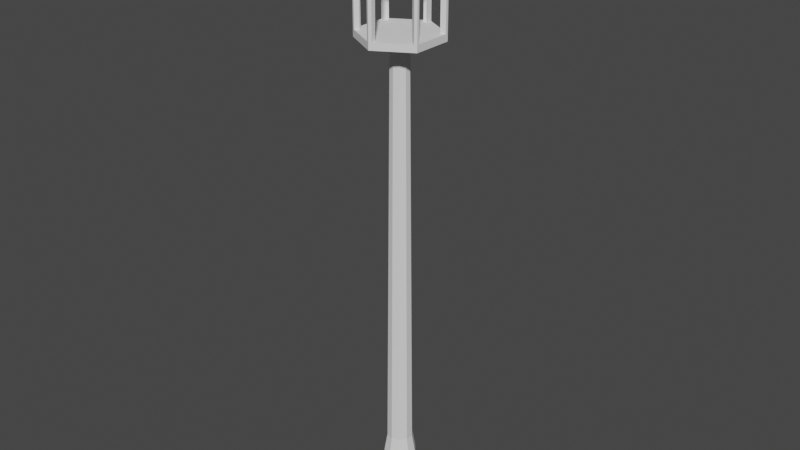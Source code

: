 # Source: flashlight.blend  (saved by Blender 2.93.20; exported with 4.5.12 LTS)
import bpy
from mathutils import Matrix  # noqa: F401  (used for matrix-valued properties, if any)

bpy.ops.wm.read_factory_settings(use_empty=True)
scene = bpy.context.scene
scene.name = 'Scene'

# ---- collections
col_collection = bpy.data.collections.new('Collection'); scene.collection.children.link(col_collection)

# ---- world
world_world = bpy.data.worlds.new('World'); scene.world = world_world
world_world.use_nodes = True; world_world.node_tree.nodes.clear()
_N = world_world.node_tree.nodes; _L = world_world.node_tree.links
n0 = _N.new('ShaderNodeOutputWorld'); n0.name = 'World Output'; n0.location = (300, 300)
n1 = _N.new('ShaderNodeBackground'); n1.name = 'Background'; n1.location = (10, 300)
n1.inputs[0].default_value = (0.05088, 0.05088, 0.05088, 1.0)
_L.new(n1.outputs[0], n0.inputs[0])
n0.is_active_output = True
world_world.color = (0.05088, 0.05088, 0.05088)
world_world.use_sun_shadow = False
world_world.sun_shadow_jitter_overblur = 0.0

# ---- meshes
me_x = bpy.data.meshes.new('Цилиндр')
me_x.from_pydata([(-2.043e-09, 0.2262, -1.5), (3.384e-10, 0.05578, 1.5), (0.133, 0.183, -1.5), (0.03278, 0.04512, 1.5), (0.2152, 0.06991, -1.5), (0.05305, 0.01724, 1.5), (0.2152, -0.06991, -1.5), (0.05305, -0.01724, 1.5), (0.133, -0.183, -1.5), (0.03278, -0.04512, 1.5), (-2.182e-08, -0.2262, -1.5), (-4.538e-09, -0.05578, 1.5), (-0.133, -0.183, -1.5), (-0.03278, -0.04512, 1.5), (-0.2152, -0.06991, -1.5), (-0.05305, -0.01724, 1.5), (-0.2152, 0.06991, -1.5), (-0.05305, 0.01724, 1.5), (-0.133, 0.183, -1.5), (-0.03278, 0.04512, 1.5), (0.0, 0.08, -1.331), (0.04702, 0.06472, -1.331), (0.07608, 0.02472, -1.331), (0.07608, -0.02472, -1.331), (0.04702, -0.06472, -1.331), (-6.994e-09, -0.08, -1.331), (-0.04702, -0.06472, -1.331), (-0.07608, -0.02472, -1.331), (-0.07608, 0.02472, -1.331), (-0.04702, 0.06472, -1.331), (-3.165e-10, 0.1027, -1.23), (0.06034, 0.08305, -1.23), (0.09763, 0.03172, -1.23), (0.09763, -0.03172, -1.23), (0.06034, -0.08305, -1.23), (-9.291e-09, -0.1027, -1.23), (-0.06034, -0.08305, -1.23), (-0.09763, -0.03172, -1.23), (-0.09763, 0.03172, -1.23), (-0.06034, 0.08305, -1.23), (0.117, 0.161, -1.446), (0.1893, 0.06151, -1.446), (0.1893, -0.06151, -1.446), (0.117, -0.161, -1.446), (-1.906e-08, -0.199, -1.446), (-0.117, -0.161, -1.446), (-0.1893, -0.06151, -1.446), (-0.1893, 0.06151, -1.446), (-0.117, 0.161, -1.446), (-1.663e-09, 0.199, -1.446), (-1.663e-09, 0.199, -1.446), (0.117, 0.161, -1.446), (0.1893, 0.06151, -1.446), (0.1893, -0.06151, -1.446), (0.117, -0.161, -1.446), (-1.906e-08, -0.199, -1.446), (-0.117, -0.161, -1.446), (-0.1893, -0.06151, -1.446), (-0.1893, 0.06151, -1.446), (-0.117, 0.161, -1.446), (-1.222e-09, 0.1142, -1.389), (0.06711, 0.09237, -1.389), (0.1086, 0.03528, -1.389), (0.1086, -0.03528, -1.389), (0.06711, -0.09237, -1.389), (-1.12e-08, -0.1142, -1.389), (-0.06711, -0.09237, -1.389), (-0.1086, -0.03528, -1.389), (-0.1086, 0.03528, -1.389), (-0.06711, 0.09237, -1.389), (0.0, 0.08, -1.068), (0.04702, 0.06472, -1.068), (0.07608, 0.02472, -1.068), (0.07608, -0.02472, -1.068), (0.04702, -0.06472, -1.068), (-6.994e-09, -0.08, -1.068), (-0.04702, -0.06472, -1.068), (-0.07608, -0.02472, -1.068), (-0.07608, 0.02472, -1.068), (-0.04702, 0.06472, -1.068), (0.05838, 0.08036, -1.179), (0.09447, 0.03069, -1.179), (0.09447, -0.03069, -1.179), (0.05838, -0.08036, -1.179), (-8.82e-09, -0.09933, -1.179), (-0.05838, -0.08036, -1.179), (-0.09447, -0.03069, -1.179), (-0.09447, 0.03069, -1.179), (-0.05838, 0.08036, -1.179), (-1.365e-10, 0.09933, -1.179), (0.05581, 0.07682, -1.28), (0.0903, 0.02934, -1.28), (0.0903, -0.02934, -1.28), (0.05581, -0.07682, -1.28), (-8.376e-09, -0.09495, -1.28), (-0.05581, -0.07682, -1.28), (-0.0903, -0.02934, -1.28), (-0.0903, 0.02934, -1.28), (-0.05581, 0.07682, -1.28), (-7.532e-11, 0.09495, -1.28)], [], [(70, 1, 3, 71), (71, 3, 5, 72), (72, 5, 7, 73), (73, 7, 9, 74), (74, 9, 11, 75), (75, 11, 13, 76), (76, 13, 15, 77), (77, 15, 17, 78), (3, 1, 19, 17, 15, 13, 11, 9, 7, 5), (78, 17, 19, 79), (79, 19, 1, 70), (0, 2, 4, 6, 8, 10, 12, 14, 16, 18), (69, 29, 20, 60), (68, 28, 29, 69), (67, 27, 28, 68), (66, 26, 27, 67), (65, 25, 26, 66), (64, 24, 25, 65), (63, 23, 24, 64), (62, 22, 23, 63), (61, 21, 22, 62), (60, 20, 21, 61), (98, 39, 30, 99), (97, 38, 39, 98), (96, 37, 38, 97), (95, 36, 37, 96), (94, 35, 36, 95), (93, 34, 35, 94), (92, 33, 34, 93), (91, 32, 33, 92), (90, 31, 32, 91), (99, 30, 31, 90), (0, 49, 40, 2), (2, 40, 41, 4), (4, 41, 42, 6), (6, 42, 43, 8), (8, 43, 44, 10), (10, 44, 45, 12), (12, 45, 46, 14), (14, 46, 47, 16), (16, 47, 48, 18), (18, 48, 49, 0), (49, 50, 51, 40), (40, 51, 52, 41), (41, 52, 53, 42), (42, 53, 54, 43), (43, 54, 55, 44), (44, 55, 56, 45), (45, 56, 57, 46), (46, 57, 58, 47), (47, 58, 59, 48), (48, 59, 50, 49), (50, 60, 61, 51), (51, 61, 62, 52), (52, 62, 63, 53), (53, 63, 64, 54), (54, 64, 65, 55), (55, 65, 66, 56), (56, 66, 67, 57), (57, 67, 68, 58), (58, 68, 69, 59), (59, 69, 60, 50), (88, 79, 70, 89), (87, 78, 79, 88), (86, 77, 78, 87), (85, 76, 77, 86), (84, 75, 76, 85), (83, 74, 75, 84), (82, 73, 74, 83), (81, 72, 73, 82), (80, 71, 72, 81), (89, 70, 71, 80), (30, 89, 80, 31), (31, 80, 81, 32), (32, 81, 82, 33), (33, 82, 83, 34), (34, 83, 84, 35), (35, 84, 85, 36), (36, 85, 86, 37), (37, 86, 87, 38), (38, 87, 88, 39), (39, 88, 89, 30), (20, 99, 90, 21), (21, 90, 91, 22), (22, 91, 92, 23), (23, 92, 93, 24), (24, 93, 94, 25), (25, 94, 95, 26), (26, 95, 96, 27), (27, 96, 97, 28), (28, 97, 98, 29), (29, 98, 99, 20)])
_uv = me_x.uv_layers.new(name='UVКарта')
_uv.uv.foreach_set('vector', [1.0, 0.5721, 1.0, 1.0, 0.9, 1.0, 0.9, 0.5721, 0.9, 0.5721, 0.9, 1.0, 0.8, 1.0, 0.8, 0.5721, 0.8, 0.5721, 0.8, 1.0, 0.7, 1.0, 0.7, 0.5721, 0.7, 0.5721, 0.7, 1.0, 0.6, 1.0, 0.6, 0.5721, 0.6, 0.5721, 0.6, 1.0, 0.5, 1.0, 0.5, 0.5721, 0.5, 0.5721, 0.5, 1.0, 0.4, 1.0, 0.4, 0.5721, 0.4, 0.5721, 0.4, 1.0, 0.3, 1.0, 0.3, 0.5721, 0.3, 0.5721, 0.3, 1.0, 0.2, 1.0, 0.2, 0.5721, 0.3911, 0.4442, 0.25, 0.49, 0.1089, 0.4442, 0.02175, 0.3242, 0.02175, 0.1758, 0.1089, 0.05584, 0.25, 0.01, 0.3911, 0.05584, 0.4783, 0.1758, 0.4783, 0.3242, 0.2, 0.5721, 0.2, 1.0, 0.1, 1.0, 0.1, 0.5721, 0.1, 0.5721, 0.1, 1.0, -7.451e-08, 1.0, -7.451e-08, 0.5721, 0.75, 0.49, 0.8911, 0.4442, 0.9783, 0.3242, 0.9783, 0.1758, 0.8911, 0.05584, 0.75, 0.01, 0.6089, 0.05584, 0.5217, 0.1758, 0.5217, 0.3242, 0.6089, 0.4442, 0.1, 0.5186, 0.1, 0.5282, -7.451e-08, 0.5282, -7.451e-08, 0.5186, 0.2, 0.5186, 0.2, 0.5282, 0.1, 0.5282, 0.1, 0.5186, 0.3, 0.5186, 0.3, 0.5282, 0.2, 0.5282, 0.2, 0.5186, 0.4, 0.5186, 0.4, 0.5282, 0.3, 0.5282, 0.3, 0.5186, 0.5, 0.5186, 0.5, 0.5282, 0.4, 0.5282, 0.4, 0.5186, 0.6, 0.5186, 0.6, 0.5282, 0.5, 0.5282, 0.5, 0.5186, 0.7, 0.5186, 0.7, 0.5282, 0.6, 0.5282, 0.6, 0.5186, 0.8, 0.5186, 0.8, 0.5282, 0.7, 0.5282, 0.7, 0.5186, 0.9, 0.5186, 0.9, 0.5282, 0.8, 0.5282, 0.8, 0.5186, 1.0, 0.5186, 1.0, 0.5282, 0.9, 0.5282, 0.9, 0.5186, 0.1, 0.5366, 0.1, 0.545, -7.451e-08, 0.545, -7.451e-08, 0.5366, 0.2, 0.5366, 0.2, 0.545, 0.1, 0.545, 0.1, 0.5366, 0.3, 0.5366, 0.3, 0.545, 0.2, 0.545, 0.2, 0.5366, 0.4, 0.5366, 0.4, 0.545, 0.3, 0.545, 0.3, 0.5366, 0.5, 0.5366, 0.5, 0.545, 0.4, 0.545, 0.4, 0.5366, 0.6, 0.5366, 0.6, 0.545, 0.5, 0.545, 0.5, 0.5366, 0.7, 0.5366, 0.7, 0.545, 0.6, 0.545, 0.6, 0.5366, 0.8, 0.5366, 0.8, 0.545, 0.7, 0.545, 0.7, 0.5366, 0.9, 0.5366, 0.9, 0.545, 0.8, 0.545, 0.8, 0.5366, 1.0, 0.5366, 1.0, 0.545, 0.9, 0.545, 0.9, 0.5366, 1.0, 0.5, 1.0, 0.509, 0.9, 0.509, 0.9, 0.5, 0.9, 0.5, 0.9, 0.509, 0.8, 0.509, 0.8, 0.5, 0.8, 0.5, 0.8, 0.509, 0.7, 0.509, 0.7, 0.5, 0.7, 0.5, 0.7, 0.509, 0.6, 0.509, 0.6, 0.5, 0.6, 0.5, 0.6, 0.509, 0.5, 0.509, 0.5, 0.5, 0.5, 0.5, 0.5, 0.509, 0.4, 0.509, 0.4, 0.5, 0.4, 0.5, 0.4, 0.509, 0.3, 0.509, 0.3, 0.5, 0.3, 0.5, 0.3, 0.509, 0.2, 0.509, 0.2, 0.5, 0.2, 0.5, 0.2, 0.509, 0.1, 0.509, 0.1, 0.5, 0.1, 0.5, 0.1, 0.509, -7.451e-08, 0.509, -7.451e-08, 0.5, 1.0, 0.509, 1.0, 0.509, 0.9, 0.509, 0.9, 0.509, 0.9, 0.509, 0.9, 0.509, 0.8, 0.509, 0.8, 0.509, 0.8, 0.509, 0.8, 0.509, 0.7, 0.509, 0.7, 0.509, 0.7, 0.509, 0.7, 0.509, 0.6, 0.509, 0.6, 0.509, 0.6, 0.509, 0.6, 0.509, 0.5, 0.509, 0.5, 0.509, 0.5, 0.509, 0.5, 0.509, 0.4, 0.509, 0.4, 0.509, 0.4, 0.509, 0.4, 0.509, 0.3, 0.509, 0.3, 0.509, 0.3, 0.509, 0.3, 0.509, 0.2, 0.509, 0.2, 0.509, 0.2, 0.509, 0.2, 0.509, 0.1, 0.509, 0.1, 0.509, 0.1, 0.509, 0.1, 0.509, -7.451e-08, 0.509, -7.451e-08, 0.509, 1.0, 0.509, 1.0, 0.5186, 0.9, 0.5186, 0.9, 0.509, 0.9, 0.509, 0.9, 0.5186, 0.8, 0.5186, 0.8, 0.509, 0.8, 0.509, 0.8, 0.5186, 0.7, 0.5186, 0.7, 0.509, 0.7, 0.509, 0.7, 0.5186, 0.6, 0.5186, 0.6, 0.509, 0.6, 0.509, 0.6, 0.5186, 0.5, 0.5186, 0.5, 0.509, 0.5, 0.509, 0.5, 0.5186, 0.4, 0.5186, 0.4, 0.509, 0.4, 0.509, 0.4, 0.5186, 0.3, 0.5186, 0.3, 0.509, 0.3, 0.509, 0.3, 0.5186, 0.2, 0.5186, 0.2, 0.509, 0.2, 0.509, 0.2, 0.5186, 0.1, 0.5186, 0.1, 0.509, 0.1, 0.509, 0.1, 0.5186, -7.451e-08, 0.5186, -7.451e-08, 0.509, 0.1, 0.5535, 0.1, 0.5721, -7.451e-08, 0.5721, -7.451e-08, 0.5535, 0.2, 0.5535, 0.2, 0.5721, 0.1, 0.5721, 0.1, 0.5535, 0.3, 0.5535, 0.3, 0.5721, 0.2, 0.5721, 0.2, 0.5535, 0.4, 0.5535, 0.4, 0.5721, 0.3, 0.5721, 0.3, 0.5535, 0.5, 0.5535, 0.5, 0.5721, 0.4, 0.5721, 0.4, 0.5535, 0.6, 0.5535, 0.6, 0.5721, 0.5, 0.5721, 0.5, 0.5535, 0.7, 0.5535, 0.7, 0.5721, 0.6, 0.5721, 0.6, 0.5535, 0.8, 0.5535, 0.8, 0.5721, 0.7, 0.5721, 0.7, 0.5535, 0.9, 0.5535, 0.9, 0.5721, 0.8, 0.5721, 0.8, 0.5535, 1.0, 0.5535, 1.0, 0.5721, 0.9, 0.5721, 0.9, 0.5535, 1.0, 0.545, 1.0, 0.5535, 0.9, 0.5535, 0.9, 0.545, 0.9, 0.545, 0.9, 0.5535, 0.8, 0.5535, 0.8, 0.545, 0.8, 0.545, 0.8, 0.5535, 0.7, 0.5535, 0.7, 0.545, 0.7, 0.545, 0.7, 0.5535, 0.6, 0.5535, 0.6, 0.545, 0.6, 0.545, 0.6, 0.5535, 0.5, 0.5535, 0.5, 0.545, 0.5, 0.545, 0.5, 0.5535, 0.4, 0.5535, 0.4, 0.545, 0.4, 0.545, 0.4, 0.5535, 0.3, 0.5535, 0.3, 0.545, 0.3, 0.545, 0.3, 0.5535, 0.2, 0.5535, 0.2, 0.545, 0.2, 0.545, 0.2, 0.5535, 0.1, 0.5535, 0.1, 0.545, 0.1, 0.545, 0.1, 0.5535, -7.451e-08, 0.5535, -7.451e-08, 0.545, 1.0, 0.5282, 1.0, 0.5366, 0.9, 0.5366, 0.9, 0.5282, 0.9, 0.5282, 0.9, 0.5366, 0.8, 0.5366, 0.8, 0.5282, 0.8, 0.5282, 0.8, 0.5366, 0.7, 0.5366, 0.7, 0.5282, 0.7, 0.5282, 0.7, 0.5366, 0.6, 0.5366, 0.6, 0.5282, 0.6, 0.5282, 0.6, 0.5366, 0.5, 0.5366, 0.5, 0.5282, 0.5, 0.5282, 0.5, 0.5366, 0.4, 0.5366, 0.4, 0.5282, 0.4, 0.5282, 0.4, 0.5366, 0.3, 0.5366, 0.3, 0.5282, 0.3, 0.5282, 0.3, 0.5366, 0.2, 0.5366, 0.2, 0.5282, 0.2, 0.5282, 0.2, 0.5366, 0.1, 0.5366, 0.1, 0.5282, 0.1, 0.5282, 0.1, 0.5366, -7.451e-08, 0.5366, -7.451e-08, 0.5282])
me_x.use_remesh_fix_poles = True
me_x.use_remesh_preserve_attributes = False
me_x.update()
me_001 = bpy.data.meshes.new('Цилиндр.001')
me_001.from_pydata([(0.0, 0.25, 1.476), (0.0, 0.25, 2.036), (0.2165, 0.125, 1.476), (0.2165, 0.125, 2.036), (0.2165, -0.125, 1.476), (0.2165, -0.125, 2.036), (-2.186e-08, -0.25, 1.476), (-2.186e-08, -0.25, 2.036), (-0.2165, -0.125, 1.476), (-0.2165, -0.125, 2.036), (-0.2165, 0.125, 1.476), (-0.2165, 0.125, 2.036), (-6.076e-10, 0.2194, 2.036), (0.19, 0.1097, 2.036), (0.1895, -0.1099, 2.035), (-1.979e-08, -0.2194, 2.036), (-0.19, -0.1097, 2.036), (-0.19, 0.1097, 2.036), (-6.093e-10, 0.2193, 1.476), (0.1899, 0.1097, 1.476), (0.1894, -0.1098, 1.475), (-1.978e-08, -0.2193, 1.476), (-0.1899, -0.1097, 1.476), (-0.1899, 0.1097, 1.476), (0.0, 0.25, 1.983), (0.2165, 0.125, 1.983), (0.2165, -0.125, 1.983), (-2.186e-08, -0.25, 1.983), (-0.2165, -0.125, 1.983), (-0.2165, 0.125, 1.983), (0.2165, 0.125, 1.519), (0.2165, -0.125, 1.519), (-2.186e-08, -0.25, 1.519), (-0.2165, -0.125, 1.519), (-0.2165, 0.125, 1.519), (0.0, 0.25, 1.519), (-0.01569, 0.2409, 1.476), (-0.01569, 0.2409, 2.036), (-0.01377, 0.2115, 2.036), (-0.01376, 0.2114, 1.476), (-0.01569, 0.2409, 1.983), (-0.01569, 0.2409, 1.519), (0.01606, 0.2407, 1.476), (0.01606, 0.2407, 2.036), (0.01409, 0.2113, 2.036), (0.01409, 0.2112, 1.476), (0.01606, 0.2407, 1.983), (0.01606, 0.2407, 1.519), (-0.2004, 0.1343, 2.036), (-0.1758, 0.1179, 2.036), (-0.2004, 0.1343, 1.476), (-0.1758, 0.1178, 1.476), (-0.2004, 0.1343, 1.983), (-0.2004, 0.1343, 1.519), (-0.2165, 0.1037, 1.476), (-0.2165, 0.1037, 2.036), (-0.19, 0.09103, 2.036), (-0.1899, 0.09099, 1.476), (-0.2165, 0.1037, 1.983), (-0.2165, 0.1037, 1.519), (0.2028, 0.1329, 1.476), (0.1779, 0.1166, 1.476), (0.2028, 0.1329, 1.983), (0.2028, 0.1329, 1.519), (0.2028, 0.1329, 2.036), (0.178, 0.1166, 2.036), (0.2165, 0.1082, 1.476), (0.2165, 0.1082, 2.036), (0.19, 0.09495, 2.036), (0.1899, 0.09491, 1.476), (0.2165, 0.1082, 1.983), (0.2165, 0.1082, 1.519), (0.2165, -0.1109, 1.476), (0.1894, -0.09744, 1.475), (0.2165, -0.1109, 1.983), (0.2165, -0.1109, 1.519), (0.2165, -0.1109, 2.036), (0.1895, -0.09748, 2.035), (0.2021, -0.1333, 1.476), (0.2021, -0.1333, 2.036), (0.1774, -0.117, 2.036), (0.1773, -0.117, 1.476), (0.2021, -0.1333, 1.983), (0.2021, -0.1333, 1.519), (-0.2165, -0.107, 2.036), (-0.19, -0.09389, 2.036), (-0.2165, -0.107, 1.476), (-0.1899, -0.09385, 1.476), (-0.2165, -0.107, 1.983), (-0.2165, -0.107, 1.519), (-0.1997, -0.1347, 1.476), (-0.1997, -0.1347, 2.036), (-0.1753, -0.1182, 2.036), (-0.1752, -0.1182, 1.476), (-0.1997, -0.1347, 1.983), (-0.1997, -0.1347, 1.519), (-0.01557, -0.241, 2.036), (-0.01366, -0.2115, 2.036), (-0.01557, -0.241, 1.476), (-0.01366, -0.2114, 1.476), (-0.01557, -0.241, 1.983), (-0.01557, -0.241, 1.519), (0.01565, -0.241, 1.476), (0.01373, -0.2114, 1.476), (0.01565, -0.241, 1.983), (0.01565, -0.241, 1.519), (0.01565, -0.241, 2.036), (0.01373, -0.2115, 2.036), (-0.01366, -0.2115, 1.983), (-1.979e-08, -0.2194, 1.983), (-0.1753, -0.1182, 1.983), (-0.19, -0.1097, 1.983), (-0.19, -0.09389, 1.983), (-0.19, 0.09102, 1.983), (-0.19, 0.1097, 1.983), (-0.1758, 0.1179, 1.983), (-0.01377, 0.2115, 1.983), (-6.078e-10, 0.2194, 1.983), (0.01409, 0.2113, 1.983), (0.178, 0.1166, 1.983), (0.19, 0.1097, 1.983), (0.19, 0.09494, 1.983), (0.1895, -0.09747, 1.982), (0.1895, -0.1099, 1.982), (0.1774, -0.117, 1.983), (0.01373, -0.2115, 1.983), (-0.01366, -0.2115, 1.519), (-1.978e-08, -0.2193, 1.519), (-0.19, -0.09386, 1.519), (-0.1758, 0.1178, 1.519), (0.01409, 0.2112, 1.519), (0.178, 0.1166, 1.519), (0.19, 0.09491, 1.519), (0.1894, -0.09744, 1.519), (0.1773, -0.117, 1.519), (-0.1752, -0.1182, 1.519), (-0.19, -0.1097, 1.519), (-0.19, 0.09099, 1.519), (-0.19, 0.1097, 1.519), (-0.01376, 0.2114, 1.519), (-6.092e-10, 0.2193, 1.519), (0.19, 0.1097, 1.519), (0.1894, -0.1098, 1.519), (0.01373, -0.2114, 1.519)], [], [(62, 64, 3, 25), (74, 76, 5, 26), (104, 106, 7, 27), (94, 91, 9, 28), (48, 11, 17, 49), (58, 55, 11, 29), (40, 37, 1, 24), (72, 4, 20, 73), (59, 58, 29, 34), (96, 7, 15, 97), (67, 3, 13, 68), (84, 9, 16, 85), (43, 1, 12, 44), (79, 5, 14, 80), (41, 40, 24, 35), (54, 10, 23, 57), (60, 2, 19, 61), (102, 6, 21, 103), (36, 0, 18, 39), (90, 8, 22, 93), (95, 94, 28, 33), (105, 83, 134, 143), (75, 74, 26, 31), (63, 62, 25, 30), (60, 63, 30, 2), (72, 75, 31, 4), (102, 105, 32, 6), (90, 95, 33, 8), (36, 41, 35, 0), (54, 59, 34, 10), (50, 53, 41, 36), (50, 36, 39, 51), (105, 143, 125, 104), (52, 48, 37, 40), (1, 37, 38, 12), (0, 35, 47, 42), (125, 143, 127, 109), (0, 42, 45, 18), (64, 43, 44, 65), (24, 1, 43, 46), (29, 11, 48, 52), (34, 29, 52, 53), (10, 50, 51, 23), (10, 34, 53, 50), (37, 48, 49, 38), (86, 89, 59, 54), (86, 54, 57, 87), (11, 55, 56, 17), (27, 32, 105, 104), (88, 84, 55, 58), (3, 64, 65, 13), (42, 47, 63, 60), (94, 95, 135, 110), (42, 60, 61, 45), (46, 43, 64, 62), (2, 30, 71, 66), (30, 25, 70, 71), (76, 67, 68, 77), (2, 66, 69, 19), (25, 3, 67, 70), (5, 76, 77, 14), (66, 71, 75, 72), (100, 94, 110, 108), (66, 72, 73, 69), (70, 67, 76, 74), (4, 31, 83, 78), (31, 26, 82, 83), (4, 78, 81, 20), (106, 79, 80, 107), (26, 5, 79, 82), (28, 9, 84, 88), (33, 28, 88, 89), (8, 86, 87, 22), (8, 33, 89, 86), (55, 84, 85, 56), (98, 101, 95, 90), (101, 100, 108, 126), (98, 90, 93, 99), (9, 91, 92, 16), (100, 96, 91, 94), (27, 7, 96, 100), (6, 98, 99, 21), (32, 27, 100, 101), (6, 32, 101, 98), (91, 96, 97, 92), (7, 106, 107, 15), (78, 83, 105, 102), (101, 126, 135, 95), (78, 102, 103, 81), (82, 79, 106, 104), (126, 127, 21, 99), (108, 110, 92, 97), (110, 111, 16, 92), (128, 136, 22, 87), (112, 113, 56, 85), (113, 114, 17, 56), (129, 138, 23, 51), (115, 116, 38, 49), (116, 117, 12, 38), (130, 140, 18, 45), (131, 130, 45, 61), (119, 120, 13, 65), (132, 141, 19, 69), (133, 132, 69, 73), (122, 123, 14, 77), (134, 142, 20, 81), (125, 109, 15, 107), (143, 134, 81, 103), (107, 80, 124, 125), (58, 59, 137, 113), (80, 14, 123, 124), (133, 142, 123, 122), (77, 68, 121, 122), (68, 13, 120, 121), (131, 141, 120, 119), (65, 44, 118, 119), (44, 12, 117, 118), (139, 140, 117, 116), (88, 58, 113, 112), (49, 17, 114, 115), (137, 138, 114, 113), (89, 88, 112, 128), (85, 16, 111, 112), (135, 136, 111, 110), (89, 128, 137, 59), (97, 15, 109, 108), (99, 93, 135, 126), (93, 22, 136, 135), (87, 57, 137, 128), (57, 23, 138, 137), (51, 39, 139, 129), (39, 18, 140, 139), (61, 19, 141, 131), (73, 20, 142, 133), (103, 21, 127, 143), (40, 41, 139, 116), (124, 123, 142, 134), (52, 40, 116, 115), (121, 120, 141, 132), (53, 52, 115, 129), (53, 129, 139, 41), (115, 114, 138, 129), (112, 111, 136, 128), (108, 109, 127, 126), (83, 82, 124, 134), (104, 125, 124, 82), (75, 71, 132, 133), (75, 133, 122, 74), (74, 122, 121, 70), (71, 70, 121, 132), (63, 131, 119, 62), (63, 47, 130, 131), (47, 46, 118, 130), (24, 46, 47, 35), (62, 119, 118, 46), (140, 130, 118, 117), (140, 139, 129, 138, 137, 128, 136, 135, 126, 127, 21, 143, 134, 142, 133, 132, 141, 131, 130), (61, 19, 69, 73, 20, 81, 103, 21, 99, 93, 22, 87, 57, 23, 51, 39, 18, 45), (44, 65, 13, 68, 77, 14, 80, 107, 15, 97, 92, 16, 85, 56, 17, 49, 38, 12), (125, 109, 108, 110, 111, 112, 113, 114, 115, 38, 116, 117, 118, 119, 120, 121, 122, 123, 124)])
_uv = me_001.uv_layers.new(name='UVКарта')
_uv.uv.foreach_set('vector', [0.8439, 0.9529, 0.8439, 1.0, 0.8333, 1.0, 0.8333, 0.9529, 0.6761, 0.9529, 0.6761, 1.0, 0.6667, 1.0, 0.6667, 0.9529, 0.512, 0.9529, 0.512, 1.0, 0.5, 1.0, 0.5, 0.9529, 0.3462, 0.9529, 0.3462, 1.0, 0.3333, 1.0, 0.3333, 0.9529, 0.1542, 1.0, 0.1667, 1.0, 0.1667, 1.0, 0.1542, 1.0, 0.1809, 0.9529, 0.1809, 1.0, 0.1667, 1.0, 0.1667, 0.9529, 0.01208, 0.9529, 0.01208, 1.0, -8.941e-08, 1.0, -8.941e-08, 0.9529, 0.6761, 0.5, 0.6667, 0.5, 0.6667, 0.5, 0.6761, 0.5, 0.1809, 0.5387, 0.1809, 0.9529, 0.1667, 0.9529, 0.1667, 0.5387, 0.488, 1.0, 0.5, 1.0, 0.5, 1.0, 0.488, 1.0, 0.8221, 1.0, 0.8333, 1.0, 0.8333, 1.0, 0.8221, 1.0, 0.3213, 1.0, 0.3333, 1.0, 0.3333, 1.0, 0.3213, 1.0, 0.9876, 1.0, 1.0, 1.0, 1.0, 1.0, 0.9876, 1.0, 0.6556, 1.0, 0.6667, 1.0, 0.6667, 1.0, 0.6556, 1.0, 0.01208, 0.5387, 0.01208, 0.9529, -8.941e-08, 0.9529, -8.941e-08, 0.5387, 0.1809, 0.5, 0.1667, 0.5, 0.1667, 0.5, 0.1809, 0.5, 0.8439, 0.5, 0.8333, 0.5, 0.8333, 0.5, 0.8439, 0.5, 0.512, 0.5, 0.5, 0.5, 0.5, 0.5, 0.512, 0.5, 0.01208, 0.5, -8.941e-08, 0.5, -8.941e-08, 0.5, 0.01208, 0.5, 0.3462, 0.5, 0.3333, 0.5, 0.3333, 0.5, 0.3462, 0.5, 0.3462, 0.5387, 0.3462, 0.9529, 0.3333, 0.9529, 0.3333, 0.5387, 0.512, 0.5387, 0.6556, 0.5387, 0.6556, 0.5387, 0.512, 0.5387, 0.6761, 0.5387, 0.6761, 0.9529, 0.6667, 0.9529, 0.6667, 0.5387, 0.8439, 0.5387, 0.8439, 0.9529, 0.8333, 0.9529, 0.8333, 0.5387, 0.8439, 0.5, 0.8439, 0.5387, 0.8333, 0.5387, 0.8333, 0.5, 0.6761, 0.5, 0.6761, 0.5387, 0.6667, 0.5387, 0.6667, 0.5, 0.512, 0.5, 0.512, 0.5387, 0.5, 0.5387, 0.5, 0.5, 0.3462, 0.5, 0.3462, 0.5387, 0.3333, 0.5387, 0.3333, 0.5, 0.01208, 0.5, 0.01208, 0.5387, -8.941e-08, 0.5387, -8.941e-08, 0.5, 0.1809, 0.5, 0.1809, 0.5387, 0.1667, 0.5387, 0.1667, 0.5, 0.1542, 0.5, 0.1542, 0.5387, 0.01208, 0.5387, 0.01208, 0.5, 0.1542, 0.5, 0.01208, 0.5, 0.01208, 0.5, 0.1542, 0.5, 0.512, 0.5387, 0.512, 0.5387, 0.512, 0.9503, 0.512, 0.9529, 0.1542, 0.9529, 0.1542, 1.0, 0.01208, 1.0, 0.01208, 0.9529, -8.941e-08, 1.0, 0.01208, 1.0, 0.01208, 1.0, -8.941e-08, 1.0, 1.0, 0.5, 1.0, 0.5387, 0.9876, 0.5387, 0.9876, 0.5, 0.512, 0.9503, 0.512, 0.5387, 0.5, 0.5387, 0.5, 0.9503, 1.0, 0.5, 0.9876, 0.5, 0.9876, 0.5, 1.0, 0.5, 0.8439, 1.0, 0.9876, 1.0, 0.9876, 1.0, 0.8439, 1.0, 1.0, 0.9529, 1.0, 1.0, 0.9876, 1.0, 0.9876, 0.9529, 0.1667, 0.9529, 0.1667, 1.0, 0.1542, 1.0, 0.1542, 0.9529, 0.1667, 0.5387, 0.1667, 0.9529, 0.1542, 0.9529, 0.1542, 0.5387, 0.1667, 0.5, 0.1542, 0.5, 0.1542, 0.5, 0.1667, 0.5, 0.1667, 0.5, 0.1667, 0.5387, 0.1542, 0.5387, 0.1542, 0.5, 0.01208, 1.0, 0.1542, 1.0, 0.1542, 1.0, 0.01208, 1.0, 0.3213, 0.5, 0.3213, 0.5387, 0.1809, 0.5387, 0.1809, 0.5, 0.3213, 0.5, 0.1809, 0.5, 0.1809, 0.5, 0.3213, 0.5, 0.1667, 1.0, 0.1809, 1.0, 0.1809, 1.0, 0.1667, 1.0, 0.5, 0.9529, 0.5, 0.5387, 0.512, 0.5387, 0.512, 0.9529, 0.3213, 0.9529, 0.3213, 1.0, 0.1809, 1.0, 0.1809, 0.9529, 0.8333, 1.0, 0.8439, 1.0, 0.8439, 1.0, 0.8333, 1.0, 0.9876, 0.5, 0.9876, 0.5387, 0.8439, 0.5387, 0.8439, 0.5, 0.3462, 0.9529, 0.3462, 0.5387, 0.3462, 0.5387, 0.3462, 0.9503, 0.9876, 0.5, 0.8439, 0.5, 0.8439, 0.5, 0.9876, 0.5, 0.9876, 0.9529, 0.9876, 1.0, 0.8439, 1.0, 0.8439, 0.9529, 0.8333, 0.5, 0.8333, 0.5387, 0.8221, 0.5387, 0.8221, 0.5, 0.8333, 0.5387, 0.8333, 0.9529, 0.8221, 0.9529, 0.8221, 0.5387, 0.6761, 1.0, 0.8221, 1.0, 0.8221, 1.0, 0.6761, 1.0, 0.8333, 0.5, 0.8221, 0.5, 0.8221, 0.5, 0.8333, 0.5, 0.8333, 0.9529, 0.8333, 1.0, 0.8221, 1.0, 0.8221, 0.9529, 0.6667, 1.0, 0.6761, 1.0, 0.6761, 1.0, 0.6667, 1.0, 0.8221, 0.5, 0.8221, 0.5387, 0.6761, 0.5387, 0.6761, 0.5, 0.488, 0.9529, 0.3462, 0.9529, 0.3462, 0.9503, 0.488, 0.9503, 0.8221, 0.5, 0.6761, 0.5, 0.6761, 0.5, 0.8221, 0.5, 0.8221, 0.9529, 0.8221, 1.0, 0.6761, 1.0, 0.6761, 0.9529, 0.6667, 0.5, 0.6667, 0.5387, 0.6556, 0.5387, 0.6556, 0.5, 0.6667, 0.5387, 0.6667, 0.9529, 0.6556, 0.9529, 0.6556, 0.5387, 0.6667, 0.5, 0.6556, 0.5, 0.6556, 0.5, 0.6667, 0.5, 0.512, 1.0, 0.6556, 1.0, 0.6556, 1.0, 0.512, 1.0, 0.6667, 0.9529, 0.6667, 1.0, 0.6556, 1.0, 0.6556, 0.9529, 0.3333, 0.9529, 0.3333, 1.0, 0.3213, 1.0, 0.3213, 0.9529, 0.3333, 0.5387, 0.3333, 0.9529, 0.3213, 0.9529, 0.3213, 0.5387, 0.3333, 0.5, 0.3213, 0.5, 0.3213, 0.5, 0.3333, 0.5, 0.3333, 0.5, 0.3333, 0.5387, 0.3213, 0.5387, 0.3213, 0.5, 0.1809, 1.0, 0.3213, 1.0, 0.3213, 1.0, 0.1809, 1.0, 0.488, 0.5, 0.488, 0.5387, 0.3462, 0.5387, 0.3462, 0.5, 0.488, 0.5387, 0.488, 0.9529, 0.488, 0.9503, 0.488, 0.5387, 0.488, 0.5, 0.3462, 0.5, 0.3462, 0.5, 0.488, 0.5, 0.3333, 1.0, 0.3462, 1.0, 0.3462, 1.0, 0.3333, 1.0, 0.488, 0.9529, 0.488, 1.0, 0.3462, 1.0, 0.3462, 0.9529, 0.5, 0.9529, 0.5, 1.0, 0.488, 1.0, 0.488, 0.9529, 0.5, 0.5, 0.488, 0.5, 0.488, 0.5, 0.5, 0.5, 0.5, 0.5387, 0.5, 0.9529, 0.488, 0.9529, 0.488, 0.5387, 0.5, 0.5, 0.5, 0.5387, 0.488, 0.5387, 0.488, 0.5, 0.3462, 1.0, 0.488, 1.0, 0.488, 1.0, 0.3462, 1.0, 0.5, 1.0, 0.512, 1.0, 0.512, 1.0, 0.5, 1.0, 0.6556, 0.5, 0.6556, 0.5387, 0.512, 0.5387, 0.512, 0.5, 0.488, 0.5387, 0.488, 0.5387, 0.3462, 0.5387, 0.3462, 0.5387, 0.6556, 0.5, 0.512, 0.5, 0.512, 0.5, 0.6556, 0.5, 0.6556, 0.9529, 0.6556, 1.0, 0.512, 1.0, 0.512, 0.9529, 0.488, 0.5387, 0.5, 0.5387, 0.5, 0.5, 0.488, 0.5, 0.488, 0.9503, 0.3462, 0.9503, 0.3462, 1.0, 0.488, 1.0, 0.3462, 0.9503, 0.3333, 0.9503, 0.3333, 1.0, 0.3462, 1.0, 0.3213, 0.5387, 0.3333, 0.5387, 0.3333, 0.5, 0.3213, 0.5, 0.3213, 0.9503, 0.1809, 0.9503, 0.1809, 1.0, 0.3213, 1.0, 0.1809, 0.9503, 0.1667, 0.9503, 0.1667, 1.0, 0.1809, 1.0, 0.1542, 0.5387, 0.1667, 0.5387, 0.1667, 0.5, 0.1542, 0.5, 0.1542, 0.9503, 0.01208, 0.9503, 0.01208, 1.0, 0.1542, 1.0, 0.01208, 0.9503, -8.941e-08, 0.9503, -8.941e-08, 1.0, 0.01208, 1.0, 0.9876, 0.5387, 0.9225, 0.5387, 1.0, 0.5, 0.9876, 0.5, 0.8439, 0.5387, 0.9876, 0.5387, 0.9876, 0.5, 0.8439, 0.5, 0.8439, 0.9503, 0.8333, 0.9503, 0.8333, 1.0, 0.8439, 1.0, 0.8221, 0.5387, 0.8333, 0.5387, 0.8333, 0.5, 0.8221, 0.5, 0.6761, 0.5387, 0.8221, 0.5387, 0.8221, 0.5, 0.6761, 0.5, 0.6761, 0.9503, 0.6667, 0.9503, 0.6667, 1.0, 0.6761, 1.0, 0.6556, 0.5387, 0.6667, 0.5387, 0.6667, 0.5, 0.6556, 0.5, 0.512, 0.9503, 0.5, 0.9503, 0.5, 1.0, 0.512, 1.0, 0.512, 0.5387, 0.6556, 0.5387, 0.6556, 0.5, 0.512, 0.5, 0.512, 1.0, 0.6556, 1.0, 0.6556, 0.9503, 0.512, 0.9503, 0.1809, 0.9529, 0.1809, 0.5387, 0.1809, 0.5387, 0.1809, 0.9503, 0.6556, 1.0, 0.6667, 1.0, 0.6667, 0.9503, 0.6556, 0.9503, 0.6761, 0.5387, 0.6667, 0.5387, 0.6667, 0.9503, 0.6761, 0.9503, 0.6761, 1.0, 0.8221, 1.0, 0.8221, 0.9503, 0.6761, 0.9503, 0.8221, 1.0, 0.8333, 1.0, 0.8333, 0.9503, 0.8221, 0.9503, 0.8439, 0.5387, 0.8333, 0.5387, 0.8333, 0.9503, 0.8439, 0.9503, 0.8439, 1.0, 0.9876, 1.0, 0.9876, 0.9503, 0.8439, 0.9503, 0.9876, 1.0, -8.941e-08, 1.0, 0.09946, 0.9503, 0.9876, 0.9503, 0.01208, 0.5387, -8.941e-08, 0.5387, -8.941e-08, 0.9503, 0.01208, 0.9503, 0.3213, 0.9529, 0.1809, 0.9529, 0.1809, 0.9503, 0.3213, 0.9503, 0.1542, 1.0, 0.1667, 1.0, 0.1667, 0.9503, 0.1542, 0.9503, 0.1809, 0.5387, 0.1667, 0.5387, 0.1667, 0.9503, 0.1809, 0.9503, 0.3213, 0.5387, 0.3213, 0.9529, 0.3213, 0.9503, 0.3213, 0.5387, 0.3213, 1.0, 0.3333, 1.0, 0.3333, 0.9503, 0.3213, 0.9503, 0.3462, 0.5387, 0.3333, 0.5387, 0.3333, 0.9503, 0.3462, 0.9503, 0.3213, 0.5387, 0.3213, 0.5387, 0.1809, 0.5387, 0.1809, 0.5387, 0.488, 1.0, 0.5, 1.0, 0.5, 0.9503, 0.488, 0.9503, 0.488, 0.5, 0.3462, 0.5, 0.3462, 0.5387, 0.488, 0.5387, 0.3462, 0.5, 0.3333, 0.5, 0.3333, 0.5387, 0.3462, 0.5387, 0.3213, 0.5, 0.1809, 0.5, 0.1809, 0.5387, 0.3213, 0.5387, 0.1809, 0.5, 0.1667, 0.5, 0.1667, 0.5387, 0.1809, 0.5387, 0.1542, 0.5, 0.01208, 0.5, 0.01208, 0.5387, 0.1542, 0.5387, 0.01208, 0.5, -8.941e-08, 0.5, -8.941e-08, 0.5387, 0.01208, 0.5387, 0.8439, 0.5, 0.8333, 0.5, 0.8333, 0.5387, 0.8439, 0.5387, 0.6761, 0.5, 0.6667, 0.5, 0.6667, 0.5387, 0.6761, 0.5387, 0.512, 0.5, 0.5, 0.5, 0.5, 0.5387, 0.512, 0.5387, 0.01208, 0.9529, 0.01208, 0.5387, 0.01208, 0.5387, 0.01208, 0.9503, 0.6556, 0.9503, 0.6667, 0.9503, 0.6667, 0.5387, 0.6556, 0.5387, 0.1542, 0.9529, 0.01208, 0.9529, 0.01208, 0.9503, 0.1542, 0.9503, 0.8221, 0.9503, 0.8333, 0.9503, 0.8333, 0.5387, 0.8221, 0.5387, 0.1542, 0.5387, 0.1542, 0.9529, 0.1542, 0.9503, 0.1542, 0.5387, 0.1542, 0.5387, 0.1542, 0.5387, 0.01208, 0.5387, 0.01208, 0.5387, 0.1542, 0.9503, 0.1667, 0.9503, 0.1667, 0.5387, 0.1542, 0.5387, 0.3213, 0.9503, 0.3333, 0.9503, 0.3333, 0.5387, 0.3213, 0.5387, 0.488, 0.9503, 0.5, 0.9503, 0.5, 0.5387, 0.488, 0.5387, 0.6556, 0.5387, 0.6556, 0.9529, 0.6556, 0.9503, 0.6556, 0.5387, 0.512, 0.9529, 0.512, 0.9503, 0.6556, 0.9503, 0.6556, 0.9529, 0.6761, 0.5387, 0.8221, 0.5387, 0.8221, 0.5387, 0.6761, 0.5387, 0.6761, 0.5387, 0.6761, 0.5387, 0.6761, 0.9503, 0.6761, 0.9529, 0.6761, 0.9529, 0.6761, 0.9503, 0.8221, 0.9503, 0.8221, 0.9529, 0.8221, 0.5387, 0.8221, 0.9529, 0.8221, 0.9503, 0.8221, 0.5387, 0.8439, 0.5387, 0.8439, 0.5387, 0.8439, 0.9503, 0.8439, 0.9529, 0.8439, 0.5387, 0.9876, 0.5387, 0.9876, 0.5387, 0.8439, 0.5387, 0.9876, 0.5387, 0.0, 0.0, 0.0, 0.0, 0.9876, 0.5387, 0.0, 0.0, 0.0, 0.0, 0.0, 0.0, 0.0, 0.0, 0.8439, 0.9529, 0.8439, 0.9503, 0.9876, 0.9503, 0.0, 0.0, 0.9225, 0.5387, 0.9876, 0.5387, 0.0, 0.0, 0.09946, 0.9503, -8.941e-08, 0.5387, 0.01208, 0.5387, 0.1542, 0.5387, 0.1667, 0.5387, 0.1809, 0.5387, 0.3213, 0.5387, 0.3333, 0.5387, 0.3462, 0.5387, 0.488, 0.5387, 0.5, 0.5387, 0.5, 0.5, 0.512, 0.5387, 0.6556, 0.5387, 0.6667, 0.5387, 0.6761, 0.5387, 0.8221, 0.5387, 0.8333, 0.5387, 0.8439, 0.5387, 0.9876, 0.5387, 0.0, 0.0, 0.0, 0.0, 0.0, 0.0, 0.0, 0.0, 0.0, 0.0, 0.0, 0.0, 0.0, 0.0, 0.0, 0.0, 0.0, 0.0, 0.0, 0.0, 0.0, 0.0, 0.0, 0.0, 0.0, 0.0, 0.0, 0.0, 0.0, 0.0, 0.0, 0.0, 0.0, 0.0, 0.0, 0.0, 0.0, 0.0, 0.0, 0.0, 0.0, 0.0, 0.0, 0.0, 0.0, 0.0, 0.0, 0.0, 0.0, 0.0, 0.0, 0.0, 0.0, 0.0, 0.0, 0.0, 0.0, 0.0, 0.0, 0.0, 0.0, 0.0, 0.0, 0.0, 0.0, 0.0, 0.0, 0.0, 0.0, 0.0, 0.0, 0.0, 0.512, 0.9503, 0.5, 0.9503, 0.488, 0.9503, 0.3462, 0.9503, 0.3333, 0.9503, 0.3213, 0.9503, 0.1809, 0.9503, 0.1667, 0.9503, 0.1542, 0.9503, 0.01208, 1.0, 0.01208, 0.9503, -8.941e-08, 0.9503, 0.9876, 0.9503, 0.8439, 0.9503, 0.8333, 0.9503, 0.8221, 0.9503, 0.6761, 0.9503, 0.6667, 0.9503, 0.6556, 0.9503])
me_001.use_remesh_fix_poles = True
me_001.use_remesh_preserve_attributes = False
me_001.update()
me_002 = bpy.data.meshes.new('Цилиндр.002')
me_002.from_pydata([(2.705e-11, 0.3206, 2.01), (-3.373e-09, 0.08023, 2.275), (0.2777, 0.1603, 2.01), (0.06949, 0.04012, 2.275), (0.2777, -0.1603, 2.01), (0.06949, -0.04012, 2.275), (-2.8e-08, -0.3206, 2.01), (-1.039e-08, -0.08023, 2.275), (-0.2777, -0.1603, 2.01), (-0.06949, -0.04012, 2.275), (-0.2777, 0.1603, 2.01), (-0.06949, 0.04012, 2.275), (1.759e-09, 0.3058, 2.057), (0.2649, 0.1529, 2.057), (0.2649, -0.1529, 2.057), (-2.498e-08, -0.3058, 2.057), (-0.2649, -0.1529, 2.057), (-0.2649, 0.1529, 2.057), (-1.464e-09, 0.1763, 2.097), (0.1527, 0.08817, 2.097), (0.1527, -0.08817, 2.097), (-1.688e-08, -0.1763, 2.097), (-0.1527, -0.08817, 2.097), (-0.1527, 0.08817, 2.097)], [], [(18, 1, 3, 19), (19, 3, 5, 20), (20, 5, 7, 21), (21, 7, 9, 22), (3, 1, 11, 9, 7, 5), (22, 9, 11, 23), (23, 11, 1, 18), (0, 2, 4, 6, 8, 10), (10, 17, 12, 0), (8, 16, 17, 10), (6, 15, 16, 8), (4, 14, 15, 6), (2, 13, 14, 4), (0, 12, 13, 2), (17, 23, 18, 12), (16, 22, 23, 17), (15, 21, 22, 16), (14, 20, 21, 15), (13, 19, 20, 14), (12, 18, 19, 13)])
_uv = me_002.uv_layers.new(name='UVКарта')
_uv.uv.foreach_set('vector', [1.0, 0.6488, 1.0, 1.0, 0.8333, 1.0, 0.8333, 0.6488, 0.8333, 0.6488, 0.8333, 1.0, 0.6667, 1.0, 0.6667, 0.6488, 0.6667, 0.6488, 0.6667, 1.0, 0.5, 1.0, 0.5, 0.6488, 0.5, 0.6488, 0.5, 1.0, 0.3333, 1.0, 0.3333, 0.6488, 0.4578, 0.37, 0.25, 0.49, 0.04215, 0.37, 0.04215, 0.13, 0.25, 0.01, 0.4578, 0.13, 0.3333, 0.6488, 0.3333, 1.0, 0.1667, 1.0, 0.1667, 0.6488, 0.1667, 0.6488, 0.1667, 1.0, -8.941e-08, 1.0, -8.941e-08, 0.6488, 0.75, 0.49, 0.9578, 0.37, 0.9578, 0.13, 0.75, 0.01, 0.5422, 0.13, 0.5422, 0.37, 0.1667, 0.5, 0.1667, 0.5702, -8.941e-08, 0.5702, -8.941e-08, 0.5, 0.3333, 0.5, 0.3333, 0.5702, 0.1667, 0.5702, 0.1667, 0.5, 0.5, 0.5, 0.5, 0.5702, 0.3333, 0.5702, 0.3333, 0.5, 0.6667, 0.5, 0.6667, 0.5702, 0.5, 0.5702, 0.5, 0.5, 0.8333, 0.5, 0.8333, 0.5702, 0.6667, 0.5702, 0.6667, 0.5, 1.0, 0.5, 1.0, 0.5702, 0.8333, 0.5702, 0.8333, 0.5, 0.1667, 0.5702, 0.1667, 0.6488, -8.941e-08, 0.6488, -8.941e-08, 0.5702, 0.3333, 0.5702, 0.3333, 0.6488, 0.1667, 0.6488, 0.1667, 0.5702, 0.5, 0.5702, 0.5, 0.6488, 0.3333, 0.6488, 0.3333, 0.5702, 0.6667, 0.5702, 0.6667, 0.6488, 0.5, 0.6488, 0.5, 0.5702, 0.8333, 0.5702, 0.8333, 0.6488, 0.6667, 0.6488, 0.6667, 0.5702, 1.0, 0.5702, 1.0, 0.6488, 0.8333, 0.6488, 0.8333, 0.5702])
me_002.use_remesh_fix_poles = True
me_002.use_remesh_preserve_attributes = False
me_002.update()

# ---- objects
ob_x = bpy.data.objects.new('Цилиндр', me_x)
ob_001 = bpy.data.objects.new('Цилиндр.001', me_001)
ob_002 = bpy.data.objects.new('Цилиндр.002', me_002)

# ---- transforms, parenting, visibility, modifiers, constraints
ob_x.location = (0.0, 0.0, 0.0)
ob_001.location = (0.0, 0.0, 0.0)
ob_002.location = (0.0, 0.0, 0.0)

# ---- collection membership
col_collection.objects.link(ob_x)
col_collection.objects.link(ob_001)
col_collection.objects.link(ob_002)

# ---- scene / render settings (as saved in the file)
scene.frame_start = 1; scene.frame_end = 250; scene.frame_set(1)
scene.render.engine = 'BLENDER_EEVEE_NEXT'
scene.cycles.use_denoising = False
scene.cycles.samples = 128
scene.cycles.sampling_pattern = 'TABULATED_SOBOL'
scene.cycles.use_adaptive_sampling = False
scene.cycles.use_light_tree = False
scene.view_settings.view_transform = 'Filmic'
bpy.context.view_layer.update()

# ---- added for rendering (the .blend has no active camera and no usable light): camera, sun
cam_auto = bpy.data.cameras.new('AutoCamera')
cam_auto.lens = 50.0
cam_auto.sensor_width = 36.0
cam_auto.clip_end = 1000.0
ob_auto_camera = bpy.data.objects.new('AutoCamera', cam_auto)
scene.collection.objects.link(ob_auto_camera)
ob_auto_camera.location = (3.57983, -4.2958, 3.25138)
ob_auto_camera.rotation_euler = (1.09748, -7.21219e-08, 0.694738)
scene.camera = ob_auto_camera
light_auto_sun = bpy.data.lights.new('AutoSun', 'SUN')
light_auto_sun.energy = 3.0
light_auto_sun.angle = 0.0523599
ob_auto_sun = bpy.data.objects.new('AutoSun', light_auto_sun)
scene.collection.objects.link(ob_auto_sun)
ob_auto_sun.rotation_euler = (0.872665, 0.174533, 0.523599)
bpy.context.view_layer.update()
